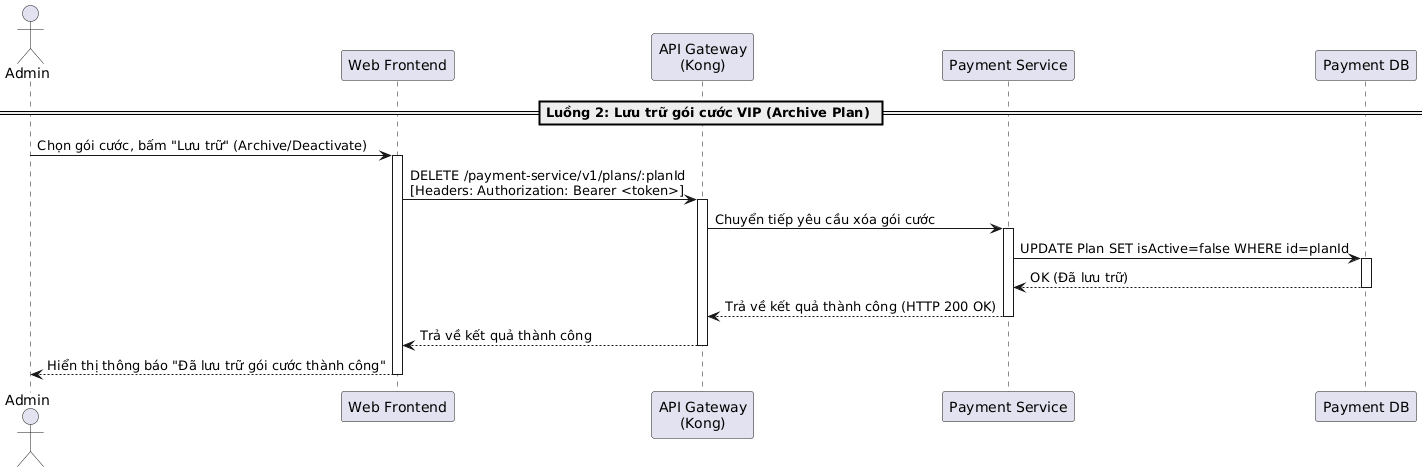

The diagram above was rendered by PlantUML. Its source (embedded in the PNG):
@startuml
actor "Admin" as Admin
participant "Web Frontend" as Frontend
participant "API Gateway\n(Kong)" as Kong
participant "Payment Service" as PaymentService
participant "Payment DB" as DB

== Luồng 2: Lưu trữ gói cước VIP (Archive Plan) ==
Admin -> Frontend: Chọn gói cước, bấm "Lưu trữ" (Archive/Deactivate)
activate Frontend
Frontend -> Kong: DELETE /payment-service/v1/plans/:planId\n[Headers: Authorization: Bearer <token>]
activate Kong
Kong -> PaymentService: Chuyển tiếp yêu cầu xóa gói cước
activate PaymentService

PaymentService -> DB: UPDATE Plan SET isActive=false WHERE id=planId
activate DB
DB --> PaymentService: OK (Đã lưu trữ)
deactivate DB

PaymentService --> Kong: Trả về kết quả thành công (HTTP 200 OK)
deactivate PaymentService
Kong --> Frontend: Trả về kết quả thành công
deactivate Kong
Frontend --> Admin: Hiển thị thông báo "Đã lưu trữ gói cước thành công"
deactivate Frontend
@enduml